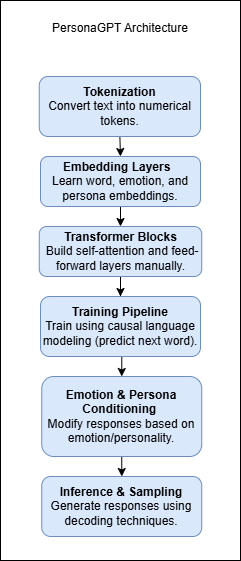

The diagram above was exported from draw.io. Its source (the exported page's mxGraphModel, read from the mxfile embedded in the PNG):
<mxGraphModel dx="794" dy="460" grid="1" gridSize="10" guides="1" tooltips="1" connect="1" arrows="1" fold="1" page="1" pageScale="1" pageWidth="850" pageHeight="1100" math="0" shadow="0">
  <root>
    <mxCell id="0" />
    <mxCell id="1" parent="0" />
    <mxCell id="CqqLp9l076W0tSAXDXs2-13" value="PersonaGPT Architecture&lt;div&gt;&lt;br&gt;&lt;/div&gt;&lt;div&gt;&lt;br&gt;&lt;/div&gt;&lt;div&gt;&lt;br&gt;&lt;/div&gt;&lt;div&gt;&lt;br&gt;&lt;/div&gt;&lt;div&gt;&lt;br&gt;&lt;/div&gt;&lt;div&gt;&lt;br&gt;&lt;/div&gt;&lt;div&gt;&lt;br&gt;&lt;/div&gt;&lt;div&gt;&lt;br&gt;&lt;/div&gt;&lt;div&gt;&lt;br&gt;&lt;/div&gt;&lt;div&gt;&lt;br&gt;&lt;/div&gt;&lt;div&gt;&lt;br&gt;&lt;/div&gt;&lt;div&gt;&lt;br&gt;&lt;/div&gt;&lt;div&gt;&lt;br&gt;&lt;/div&gt;&lt;div&gt;&lt;br&gt;&lt;/div&gt;&lt;div&gt;&lt;br&gt;&lt;/div&gt;&lt;div&gt;&lt;br&gt;&lt;/div&gt;&lt;div&gt;&lt;br&gt;&lt;/div&gt;&lt;div&gt;&lt;br&gt;&lt;/div&gt;&lt;div&gt;&lt;br&gt;&lt;/div&gt;&lt;div&gt;&lt;br&gt;&lt;/div&gt;&lt;div&gt;&lt;br&gt;&lt;/div&gt;&lt;div&gt;&lt;br&gt;&lt;/div&gt;&lt;div&gt;&lt;br&gt;&lt;/div&gt;&lt;div&gt;&lt;br&gt;&lt;/div&gt;&lt;div&gt;&lt;br&gt;&lt;/div&gt;&lt;div&gt;&lt;br&gt;&lt;/div&gt;&lt;div&gt;&lt;br&gt;&lt;/div&gt;&lt;div&gt;&lt;br&gt;&lt;/div&gt;&lt;div&gt;&lt;br&gt;&lt;/div&gt;&lt;div&gt;&lt;br&gt;&lt;/div&gt;&lt;div&gt;&lt;br&gt;&lt;/div&gt;&lt;div&gt;&lt;br&gt;&lt;/div&gt;&lt;div&gt;&lt;br&gt;&lt;/div&gt;&lt;div&gt;&lt;br&gt;&lt;/div&gt;&lt;div&gt;&lt;br&gt;&lt;/div&gt;" style="rounded=0;whiteSpace=wrap;html=1;" parent="1" vertex="1">
      <mxGeometry x="280" y="4" width="240" height="560" as="geometry" />
    </mxCell>
    <mxCell id="CqqLp9l076W0tSAXDXs2-8" style="edgeStyle=orthogonalEdgeStyle;rounded=0;orthogonalLoop=1;jettySize=auto;html=1;exitX=0.5;exitY=1;exitDx=0;exitDy=0;entryX=0.5;entryY=0;entryDx=0;entryDy=0;" parent="1" source="CqqLp9l076W0tSAXDXs2-1" target="CqqLp9l076W0tSAXDXs2-2" edge="1">
      <mxGeometry relative="1" as="geometry" />
    </mxCell>
    <mxCell id="CqqLp9l076W0tSAXDXs2-1" value="&lt;strong data-end=&quot;385&quot; data-start=&quot;369&quot;&gt;Tokenization&lt;/strong&gt;&lt;div&gt;&lt;span data-end=&quot;385&quot; data-start=&quot;369&quot;&gt;Convert text into numerical tokens.&lt;/span&gt;&lt;/div&gt;" style="rounded=1;whiteSpace=wrap;html=1;fillColor=#dae8fc;strokeColor=#6c8ebf;" parent="1" vertex="1">
      <mxGeometry x="318.75" y="80" width="161.25" height="60" as="geometry" />
    </mxCell>
    <mxCell id="CqqLp9l076W0tSAXDXs2-9" style="edgeStyle=orthogonalEdgeStyle;rounded=0;orthogonalLoop=1;jettySize=auto;html=1;exitX=0.5;exitY=1;exitDx=0;exitDy=0;entryX=0.5;entryY=0;entryDx=0;entryDy=0;" parent="1" source="CqqLp9l076W0tSAXDXs2-2" target="CqqLp9l076W0tSAXDXs2-4" edge="1">
      <mxGeometry relative="1" as="geometry" />
    </mxCell>
    <mxCell id="CqqLp9l076W0tSAXDXs2-2" value="&lt;strong style=&quot;background-color: transparent; color: light-dark(rgb(0, 0, 0), rgb(255, 255, 255));&quot; data-end=&quot;447&quot; data-start=&quot;427&quot;&gt;Embedding Layers&lt;/strong&gt;&lt;span style=&quot;background-color: transparent; color: light-dark(rgb(0, 0, 0), rgb(255, 255, 255));&quot;&gt;&amp;nbsp;&amp;nbsp;&lt;/span&gt;&lt;div&gt;&lt;span style=&quot;background-color: transparent; color: light-dark(rgb(0, 0, 0), rgb(255, 255, 255));&quot;&gt;Learn word, emotion, and persona embeddings.&lt;/span&gt;&lt;/div&gt;" style="rounded=1;whiteSpace=wrap;html=1;fillColor=#dae8fc;strokeColor=#6c8ebf;" parent="1" vertex="1">
      <mxGeometry x="320" y="160" width="160" height="50" as="geometry" />
    </mxCell>
    <mxCell id="CqqLp9l076W0tSAXDXs2-10" style="edgeStyle=orthogonalEdgeStyle;rounded=0;orthogonalLoop=1;jettySize=auto;html=1;exitX=0.5;exitY=1;exitDx=0;exitDy=0;" parent="1" source="CqqLp9l076W0tSAXDXs2-4" target="CqqLp9l076W0tSAXDXs2-5" edge="1">
      <mxGeometry relative="1" as="geometry" />
    </mxCell>
    <mxCell id="CqqLp9l076W0tSAXDXs2-4" value="&lt;strong style=&quot;background-color: transparent; color: light-dark(rgb(0, 0, 0), rgb(255, 255, 255));&quot; data-end=&quot;520&quot; data-start=&quot;498&quot;&gt;Transformer Blocks&lt;/strong&gt;&lt;div&gt;&lt;span style=&quot;background-color: transparent; color: light-dark(rgb(0, 0, 0), rgb(255, 255, 255));&quot;&gt;&amp;nbsp;Build self-attention and feed-forward layers manually.&lt;/span&gt;&lt;/div&gt;" style="rounded=1;whiteSpace=wrap;html=1;fillColor=#dae8fc;strokeColor=#6c8ebf;" parent="1" vertex="1">
      <mxGeometry x="318.75" y="230" width="162.5" height="50" as="geometry" />
    </mxCell>
    <mxCell id="CqqLp9l076W0tSAXDXs2-11" style="edgeStyle=orthogonalEdgeStyle;rounded=0;orthogonalLoop=1;jettySize=auto;html=1;exitX=0.5;exitY=1;exitDx=0;exitDy=0;entryX=0.5;entryY=0;entryDx=0;entryDy=0;" parent="1" source="CqqLp9l076W0tSAXDXs2-5" target="CqqLp9l076W0tSAXDXs2-6" edge="1">
      <mxGeometry relative="1" as="geometry" />
    </mxCell>
    <mxCell id="CqqLp9l076W0tSAXDXs2-5" value="&lt;strong style=&quot;background-color: transparent; color: light-dark(rgb(0, 0, 0), rgb(255, 255, 255));&quot; data-end=&quot;602&quot; data-start=&quot;581&quot;&gt;Training Pipeline&lt;/strong&gt;&lt;div&gt;&lt;span style=&quot;background-color: transparent; color: light-dark(rgb(0, 0, 0), rgb(255, 255, 255));&quot;&gt;Train using causal language modeling (predict next word).&lt;/span&gt;&lt;/div&gt;" style="rounded=1;whiteSpace=wrap;html=1;fillColor=#dae8fc;strokeColor=#6c8ebf;" parent="1" vertex="1">
      <mxGeometry x="320" y="300" width="160" height="60" as="geometry" />
    </mxCell>
    <mxCell id="CqqLp9l076W0tSAXDXs2-12" style="edgeStyle=orthogonalEdgeStyle;rounded=0;orthogonalLoop=1;jettySize=auto;html=1;exitX=0.5;exitY=1;exitDx=0;exitDy=0;entryX=0.5;entryY=0;entryDx=0;entryDy=0;" parent="1" source="CqqLp9l076W0tSAXDXs2-6" target="CqqLp9l076W0tSAXDXs2-7" edge="1">
      <mxGeometry relative="1" as="geometry" />
    </mxCell>
    <mxCell id="CqqLp9l076W0tSAXDXs2-6" value="&lt;strong style=&quot;background-color: transparent; color: light-dark(rgb(0, 0, 0), rgb(255, 255, 255));&quot; data-end=&quot;700&quot; data-start=&quot;666&quot;&gt;Emotion &amp;amp; Persona Conditioning&lt;/strong&gt;&lt;span style=&quot;background-color: transparent; color: light-dark(rgb(0, 0, 0), rgb(255, 255, 255));&quot;&gt;&amp;nbsp;&lt;/span&gt;&lt;div&gt;&lt;span style=&quot;background-color: transparent; color: light-dark(rgb(0, 0, 0), rgb(255, 255, 255));&quot;&gt;Modify responses based on emotion/personality.&lt;/span&gt;&lt;/div&gt;" style="rounded=1;whiteSpace=wrap;html=1;fillColor=#dae8fc;strokeColor=#6c8ebf;align=center;" parent="1" vertex="1">
      <mxGeometry x="321.25" y="380" width="160" height="80" as="geometry" />
    </mxCell>
    <mxCell id="CqqLp9l076W0tSAXDXs2-7" value="&lt;div&gt;&lt;strong style=&quot;background-color: transparent; color: light-dark(rgb(0, 0, 0), rgb(255, 255, 255));&quot; data-end=&quot;777&quot; data-start=&quot;753&quot;&gt;Inference &amp;amp; Sampling&lt;/strong&gt;&lt;/div&gt;&lt;div&gt;&lt;span style=&quot;background-color: transparent; color: light-dark(rgb(0, 0, 0), rgb(255, 255, 255));&quot;&gt;Generate responses using decoding techniques.&lt;/span&gt;&lt;/div&gt;" style="rounded=1;whiteSpace=wrap;html=1;fillColor=#dae8fc;strokeColor=#6c8ebf;" parent="1" vertex="1">
      <mxGeometry x="321.25" y="480" width="160" height="60" as="geometry" />
    </mxCell>
  </root>
</mxGraphModel>